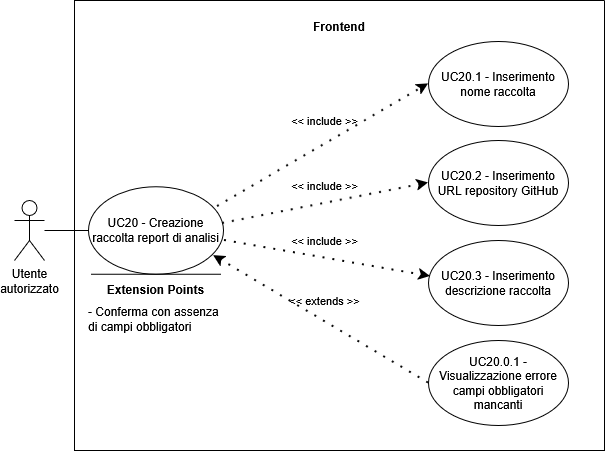

The diagram above was exported from draw.io. Its source (the exported page's mxGraphModel, read from the mxfile embedded in the PNG):
<mxGraphModel dx="3080" dy="759" grid="1" gridSize="10" guides="1" tooltips="1" connect="1" arrows="1" fold="1" page="1" pageScale="1" pageWidth="827" pageHeight="1169" math="0" shadow="0">
  <root>
    <mxCell id="0" />
    <mxCell id="1" parent="0" />
    <mxCell id="-nfUisIGnEc5rfVF7fdZ-271" edge="1" parent="1" style="endArrow=classic;html=1;rounded=0;" value="">
      <mxGeometry height="50" relative="1" width="50" as="geometry">
        <mxPoint x="-1520.0033333581687" y="486" as="sourcePoint" />
        <mxPoint x="-1520.0033333581687" y="486" as="targetPoint" />
      </mxGeometry>
    </mxCell>
    <mxCell id="-nfUisIGnEc5rfVF7fdZ-272" parent="1" style="swimlane;startSize=0;" value="" vertex="1">
      <mxGeometry height="450" width="530" x="-1470" y="290" as="geometry">
        <mxRectangle height="40" width="50" x="310" y="350" as="alternateBounds" />
      </mxGeometry>
    </mxCell>
    <mxCell id="-nfUisIGnEc5rfVF7fdZ-274" parent="-nfUisIGnEc5rfVF7fdZ-272" style="ellipse;whiteSpace=wrap;html=1;" value="&lt;div style=&quot;&quot;&gt;UC20 - Creazione raccolta report di analisi&lt;/div&gt;" vertex="1">
      <mxGeometry height="87.5" width="135" x="14" y="186.25" as="geometry" />
    </mxCell>
    <mxCell id="-nfUisIGnEc5rfVF7fdZ-279" parent="-nfUisIGnEc5rfVF7fdZ-272" style="ellipse;whiteSpace=wrap;html=1;" value="UC20.1 - Inserimento nome raccolta" vertex="1">
      <mxGeometry height="85" width="140" x="354" y="41" as="geometry" />
    </mxCell>
    <mxCell id="-nfUisIGnEc5rfVF7fdZ-281" edge="1" parent="-nfUisIGnEc5rfVF7fdZ-272" source="-nfUisIGnEc5rfVF7fdZ-274" style="endArrow=classic;startArrow=none;endFill=1;startFill=0;html=1;verticalAlign=bottom;dashed=1;labelBackgroundColor=none;rounded=0;dashPattern=1 4;curved=0;endSize=6;strokeWidth=2;exitX=0.956;exitY=0.226;exitDx=0;exitDy=0;entryX=0;entryY=0.5;entryDx=0;entryDy=0;exitPerimeter=0;" target="-nfUisIGnEc5rfVF7fdZ-279" value="&amp;lt;&amp;lt; include &amp;gt;&amp;gt;">
      <mxGeometry relative="1" width="160" x="0.0712" y="12" as="geometry">
        <mxPoint as="offset" />
        <Array as="points" />
        <mxPoint x="151.8800000000001" y="126.25" as="sourcePoint" />
        <mxPoint x="180" y="226.25" as="targetPoint" />
      </mxGeometry>
    </mxCell>
    <mxCell id="-nfUisIGnEc5rfVF7fdZ-285" edge="1" parent="-nfUisIGnEc5rfVF7fdZ-272" source="-nfUisIGnEc5rfVF7fdZ-274" style="endArrow=classic;startArrow=none;endFill=1;startFill=0;html=1;verticalAlign=bottom;dashed=1;labelBackgroundColor=none;rounded=0;dashPattern=1 4;curved=0;endSize=6;strokeWidth=2;exitX=0.993;exitY=0.42;exitDx=0;exitDy=0;entryX=0;entryY=0.5;entryDx=0;entryDy=0;exitPerimeter=0;" target="-nfUisIGnEc5rfVF7fdZ-286" value="&amp;lt;&amp;lt; include &amp;gt;&amp;gt;">
      <mxGeometry relative="1" width="160" x="-0.0027" y="8" as="geometry">
        <mxPoint as="offset" />
        <Array as="points" />
        <mxPoint x="354" y="381" as="sourcePoint" />
        <mxPoint x="204" y="391" as="targetPoint" />
      </mxGeometry>
    </mxCell>
    <mxCell id="-nfUisIGnEc5rfVF7fdZ-286" parent="-nfUisIGnEc5rfVF7fdZ-272" style="ellipse;whiteSpace=wrap;html=1;" value="UC20.2 - Inserimento URL repository GitHub" vertex="1">
      <mxGeometry height="85" width="140" x="354" y="140" as="geometry" />
    </mxCell>
    <mxCell id="Ej03c6WT62kN-_FByJ3q-1" parent="-nfUisIGnEc5rfVF7fdZ-272" style="text;html=1;whiteSpace=wrap;strokeColor=none;fillColor=none;align=center;verticalAlign=middle;rounded=0;" value="&lt;b&gt;Frontend&lt;/b&gt;" vertex="1">
      <mxGeometry height="30" width="60" x="235.00333335816862" y="11" as="geometry" />
    </mxCell>
    <mxCell id="QtFGJV59VshOfFNnE8lG-1" parent="-nfUisIGnEc5rfVF7fdZ-272" style="ellipse;whiteSpace=wrap;html=1;" value="UC20.3 - Inserimento descrizione raccolta" vertex="1">
      <mxGeometry height="85" width="140" x="354" y="240" as="geometry" />
    </mxCell>
    <mxCell id="QtFGJV59VshOfFNnE8lG-2" parent="-nfUisIGnEc5rfVF7fdZ-272" style="ellipse;whiteSpace=wrap;html=1;" value="UC20.0.1 - Visualizzazione errore campi obbligatori mancanti" vertex="1">
      <mxGeometry height="85" width="140" x="354" y="340" as="geometry" />
    </mxCell>
    <mxCell id="QtFGJV59VshOfFNnE8lG-3" edge="1" parent="-nfUisIGnEc5rfVF7fdZ-272" style="endArrow=classic;startArrow=none;endFill=1;startFill=0;html=1;verticalAlign=bottom;dashed=1;labelBackgroundColor=none;rounded=0;dashPattern=1 4;curved=0;endSize=6;strokeWidth=2;entryX=0.014;entryY=0.424;entryDx=0;entryDy=0;entryPerimeter=0;" target="QtFGJV59VshOfFNnE8lG-1" value="&amp;lt;&amp;lt; include &amp;gt;&amp;gt;">
      <mxGeometry relative="1" width="160" x="-0.0413" y="7" as="geometry">
        <mxPoint as="offset" />
        <Array as="points" />
        <mxPoint x="150" y="240" as="sourcePoint" />
        <mxPoint x="397" y="280" as="targetPoint" />
      </mxGeometry>
    </mxCell>
    <mxCell id="QtFGJV59VshOfFNnE8lG-4" edge="1" parent="-nfUisIGnEc5rfVF7fdZ-272" source="QtFGJV59VshOfFNnE8lG-2" style="endArrow=classic;startArrow=none;endFill=1;startFill=0;html=1;verticalAlign=bottom;dashed=1;labelBackgroundColor=none;rounded=0;dashPattern=1 4;curved=0;endSize=6;strokeWidth=2;entryX=0.926;entryY=0.786;entryDx=0;entryDy=0;entryPerimeter=0;exitX=0;exitY=0.5;exitDx=0;exitDy=0;" target="-nfUisIGnEc5rfVF7fdZ-274" value="&amp;lt;&amp;lt; extends &amp;gt;&amp;gt;">
      <mxGeometry relative="1" width="160" x="0.0117" y="-9" as="geometry">
        <mxPoint as="offset" />
        <Array as="points" />
        <mxPoint x="130" y="250" as="sourcePoint" />
        <mxPoint x="427" y="330" as="targetPoint" />
      </mxGeometry>
    </mxCell>
    <mxCell id="QtFGJV59VshOfFNnE8lG-5" edge="1" parent="-nfUisIGnEc5rfVF7fdZ-272" style="endArrow=none;html=1;rounded=0;" value="">
      <mxGeometry height="50" relative="1" width="50" as="geometry">
        <mxPoint x="16.5" y="273.75369079589836" as="sourcePoint" />
        <mxPoint x="146.5" y="273.75369079589836" as="targetPoint" />
      </mxGeometry>
    </mxCell>
    <mxCell id="QtFGJV59VshOfFNnE8lG-6" parent="-nfUisIGnEc5rfVF7fdZ-272" style="text;html=1;whiteSpace=wrap;strokeColor=none;fillColor=none;align=center;verticalAlign=middle;rounded=0;strokeWidth=5;" value="&lt;b&gt;Extension Points&lt;/b&gt;" vertex="1">
      <mxGeometry height="30" width="115" x="24.002213745116933" y="273.75" as="geometry" />
    </mxCell>
    <mxCell id="QtFGJV59VshOfFNnE8lG-7" parent="-nfUisIGnEc5rfVF7fdZ-272" style="text;html=1;whiteSpace=wrap;strokeColor=none;fillColor=none;align=left;verticalAlign=middle;rounded=0;" value="- Conferma con assenza di campi obbligatori" vertex="1">
      <mxGeometry height="90" width="140" x="11.5" y="273.75369079589836" as="geometry" />
    </mxCell>
    <mxCell id="-nfUisIGnEc5rfVF7fdZ-273" parent="1" style="shape=umlActor;verticalLabelPosition=bottom;verticalAlign=top;html=1;outlineConnect=0;align=center;" value="Utente&lt;div&gt;autorizzato&lt;/div&gt;" vertex="1">
      <mxGeometry height="60" width="30" x="-1530" y="490" as="geometry" />
    </mxCell>
    <mxCell id="-nfUisIGnEc5rfVF7fdZ-275" edge="1" parent="1" source="-nfUisIGnEc5rfVF7fdZ-273" style="endArrow=none;html=1;rounded=0;entryX=0;entryY=0.5;entryDx=0;entryDy=0;" target="-nfUisIGnEc5rfVF7fdZ-274" value="">
      <mxGeometry height="50" relative="1" width="50" as="geometry">
        <mxPoint x="-1314" y="598.75" as="sourcePoint" />
        <mxPoint x="-1264" y="548.75" as="targetPoint" />
      </mxGeometry>
    </mxCell>
  </root>
</mxGraphModel>